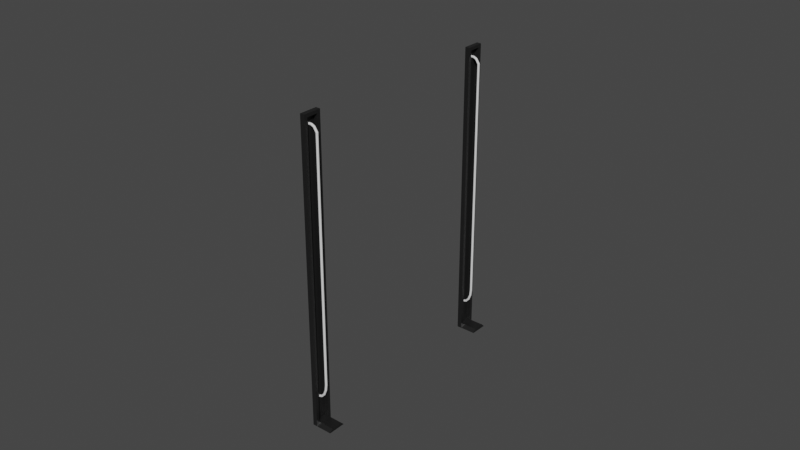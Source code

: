 # Source: NeonDoors.blend  (saved by Blender 2.82.7; exported with 4.5.12 LTS)
import bpy
from mathutils import Matrix  # noqa: F401  (used for matrix-valued properties, if any)

bpy.ops.wm.read_factory_settings(use_empty=True)
scene = bpy.context.scene
scene.name = 'Scene'

# ---- collections
col_collection = bpy.data.collections.new('Collection'); scene.collection.children.link(col_collection)

# ---- materials (node trees are filled in below, after node groups)
mat_neonbackplate = bpy.data.materials.new('NeonBackPlate')
mat_neonbackplate.use_transparent_shadow = False

# ---- material node trees
mat_neonbackplate.use_nodes = True; mat_neonbackplate.node_tree.nodes.clear()
_N = mat_neonbackplate.node_tree.nodes; _L = mat_neonbackplate.node_tree.links
n0 = _N.new('ShaderNodeOutputMaterial'); n0.name = 'Material Output'; n0.location = (300, 300)
n1 = _N.new('ShaderNodeBsdfPrincipled'); n1.name = 'Principled BSDF'; n1.location = (10, 300)
n1.distribution = 'GGX'
n1.subsurface_method = 'BURLEY'
n1.inputs[0].default_value = (0.01222, 0.01222, 0.01222, 1.0)
n1.inputs[2].default_value = 0.325
n1.inputs[3].default_value = 1.45
n1.inputs[27].default_value = (0.0, 0.0, 0.0, 1.0)
n1.inputs[28].default_value = 1.0
_L.new(n1.outputs[0], n0.inputs[0])
n0.is_active_output = True

# ---- world
world_world = bpy.data.worlds.new('World'); scene.world = world_world
world_world.use_nodes = True; world_world.node_tree.nodes.clear()
_N = world_world.node_tree.nodes; _L = world_world.node_tree.links
n0 = _N.new('ShaderNodeOutputWorld'); n0.name = 'World Output'; n0.location = (300, 300)
n1 = _N.new('ShaderNodeBackground'); n1.name = 'Background'; n1.location = (10, 300)
n1.inputs[0].default_value = (0.05088, 0.05088, 0.05088, 1.0)
_L.new(n1.outputs[0], n0.inputs[0])
n0.is_active_output = True
world_world.color = (0.05088, 0.05088, 0.05088)
world_world.use_sun_shadow = False
world_world.sun_shadow_jitter_overblur = 0.0

# ---- meshes
me_cube = bpy.data.meshes.new('Cube')
me_cube.from_pydata([(2.421e-08, 1.1, 0.0), (2.421e-08, 1.1, 3.35), (2.421e-08, 1.3, 0.0), (2.421e-08, 1.3, 3.35), (0.05, 1.136, 0.03638), (0.05, 1.136, 3.314), (0.05, 1.264, 0.03638), (0.05, 1.264, 3.314), (0.05, 1.3, 3.35), (0.05, 1.3, 0.0), (0.05, 1.1, 0.0), (0.05, 1.1, 3.35), (0.004384, 1.264, 3.314), (0.004384, 1.264, 0.03638), (0.004384, 1.136, 0.03638), (0.004384, 1.136, 3.314), (0.2275, 1.1, 0.0), (0.2275, 1.3, 0.0), (0.2275, 1.136, 0.03638), (0.2275, 1.264, 0.03638)], [], [(0, 1, 3, 2), (2, 3, 8, 9), (5, 4, 14, 15), (10, 11, 1, 0), (2, 9, 10, 0), (8, 3, 1, 11), (7, 6, 9, 8), (10, 9, 17, 16), (5, 7, 8, 11), (4, 5, 11, 10), (13, 12, 15, 14), (4, 6, 13, 14), (7, 5, 15, 12), (6, 7, 12, 13), (19, 18, 16, 17), (4, 10, 16, 18), (9, 6, 19, 17), (6, 4, 18, 19)])
_uv = me_cube.uv_layers.new(name='UVMap')
_uv.uv.foreach_set('vector', [0.375, 0.0, 0.625, 0.0, 0.625, 0.25, 0.375, 0.25, 0.375, 0.25, 0.625, 0.25, 0.625, 0.5, 0.375, 0.5, 0.6225, 0.7045, 0.3775, 0.7045, 0.3775, 0.7045, 0.6225, 0.7045, 0.375, 0.75, 0.625, 0.75, 0.625, 1.0, 0.375, 1.0, 0.125, 0.5, 0.375, 0.5, 0.375, 0.75, 0.125, 0.75, 0.625, 0.5, 0.875, 0.5, 0.875, 0.75, 0.625, 0.75, 0.6225, 0.5455, 0.3775, 0.5455, 0.375, 0.5, 0.625, 0.5, 0.375, 0.75, 0.375, 0.5, 0.375, 0.5, 0.375, 0.75, 0.6225, 0.7045, 0.6225, 0.5455, 0.625, 0.5, 0.625, 0.75, 0.3775, 0.7045, 0.6225, 0.7045, 0.625, 0.75, 0.375, 0.75, 0.3775, 0.5455, 0.6225, 0.5455, 0.6225, 0.7045, 0.3775, 0.7045, 0.3775, 0.7045, 0.3775, 0.5455, 0.3775, 0.5455, 0.3775, 0.7045, 0.6225, 0.5455, 0.6225, 0.7045, 0.6225, 0.7045, 0.6225, 0.5455, 0.3775, 0.5455, 0.6225, 0.5455, 0.6225, 0.5455, 0.3775, 0.5455, 0.3775, 0.5455, 0.3775, 0.7045, 0.375, 0.75, 0.375, 0.5, 0.3775, 0.7045, 0.375, 0.75, 0.375, 0.75, 0.3775, 0.7045, 0.375, 0.5, 0.3775, 0.5455, 0.3775, 0.5455, 0.375, 0.5, 0.3775, 0.5455, 0.3775, 0.7045, 0.3775, 0.7045, 0.3775, 0.5455])
me_cube.materials.append(mat_neonbackplate)
me_cube.use_remesh_fix_poles = True
me_cube.use_remesh_preserve_attributes = False
me_cube.use_mirror_vertex_groups = False
me_cube.update()

# ---- curves / text
cu_vert_001 = bpy.data.curves.new('Vert.001', 'CURVE')
cu_vert_001.dimensions = '3D'
_sp = cu_vert_001.splines.new('POLY'); _sp.points.add(9)
_sp.points.foreach_set('co', [0.0, 1.2, 0.3, 0.0, 5e-05, 1.2, 0.3, 0.0, 0.0383, 1.2, 0.3132, 0.0, 0.07073, 1.2, 0.3508, 0.0, 0.09239, 1.2, 0.4071, 0.0, 0.1, 1.2, 0.4735, 0.0, 0.1, 1.2, 3.164, 0.0, 0.06813, 1.2, 3.212, 0.0, 0.03626, 1.2, 3.227, 0.0, 0.004384, 1.2, 3.227, 0.0])
_sp.order_v = 0
_sp.resolution_v = 0
_sp.use_endpoint_u = True
_sp.use_smooth = False
_sp = cu_vert_001.splines.new('POLY'); _sp.points.add(9)
_sp.points.foreach_set('co', [0.004384, -1.2, 3.227, 0.0, 0.03626, -1.2, 3.227, 0.0, 0.06813, -1.2, 3.212, 0.0, 0.1, -1.2, 3.164, 0.0, 0.1, -1.2, 0.4735, 0.0, 0.09239, -1.2, 0.4071, 0.0, 0.07073, -1.2, 0.3508, 0.0, 0.0383, -1.2, 0.3132, 0.0, 5e-05, -1.2, 0.3, 0.0, 0.0, -1.2, 0.3, 0.0])
_sp.order_v = 0
_sp.resolution_v = 0
_sp.use_endpoint_u = True
_sp.use_smooth = False
cu_vert_001.use_path_clamp = True
cu_vert_001.bevel_mode = 'OBJECT'
cu_vert_001.fill_mode = 'FULL'
cu_beziercircle = bpy.data.curves.new('BezierCircle', 'CURVE')
cu_beziercircle.dimensions = '3D'
_sp = cu_beziercircle.splines.new('BEZIER'); _sp.bezier_points.add(3)
_sp.bezier_points.foreach_set('co', [-1.0, 0.0, 0.0, 0.0, 1.0, 0.0, 1.0, 0.0, 0.0, 0.0, -1.0, 0.0])
_sp.bezier_points.foreach_set('handle_left', [-1.0, -0.5521, 0.0, -0.5521, 1.0, 0.0, 1.0, 0.5521, 0.0, 0.5521, -1.0, 0.0])
_sp.bezier_points.foreach_set('handle_right', [-1.0, 0.5521, 0.0, 0.5521, 1.0, 0.0, 1.0, -0.5521, 0.0, -0.5521, -1.0, 0.0])
for _p, _l, _r in zip(_sp.bezier_points, ['AUTO', 'AUTO', 'AUTO', 'AUTO'], ['AUTO', 'AUTO', 'AUTO', 'AUTO']): _p.handle_left_type = _l; _p.handle_right_type = _r
_sp.order_u = 0
_sp.order_v = 0
_sp.use_cyclic_u = True
cu_beziercircle.use_path = True
cu_beziercircle.use_path_clamp = True
cu_beziercircle.fill_mode = 'FULL'

# ---- objects
ob_vert_001 = bpy.data.objects.new('Vert.001', cu_vert_001)
ob_beziercircle = bpy.data.objects.new('BezierCircle', cu_beziercircle)
ob_cube = bpy.data.objects.new('Cube', me_cube)

# ---- transforms, parenting, visibility, modifiers, constraints
ob_vert_001.location = (0.0, 0.0, 0.0)
ob_vert_001.lineart.crease_threshold = 0.0
ob_beziercircle.location = (0.0, 0.0, 0.0)
ob_beziercircle.scale = (0.0125, 0.0125, 0.0125)
ob_beziercircle.lineart.crease_threshold = 0.0
ob_cube.location = (0.0, 0.0, 0.0)
ob_cube.lineart.crease_threshold = 0.0
_m = ob_cube.modifiers.new('Mirror', 'MIRROR')
_m.use_axis = (False, True, False)
cu_vert_001.bevel_object = ob_beziercircle

# ---- collection membership
col_collection.objects.link(ob_vert_001)
col_collection.objects.link(ob_beziercircle)
col_collection.objects.link(ob_cube)

# ---- scene / render settings (as saved in the file)
scene.frame_start = 1; scene.frame_end = 250; scene.frame_set(1)
scene.render.engine = 'BLENDER_EEVEE_NEXT'
scene.cycles.use_denoising = False
scene.cycles.samples = 128
scene.cycles.sampling_pattern = 'TABULATED_SOBOL'
scene.cycles.use_adaptive_sampling = False
scene.cycles.use_light_tree = False
scene.view_settings.view_transform = 'Filmic'
bpy.context.view_layer.update()

# ---- added for rendering (the .blend has no active camera and no usable light): camera, sun
cam_auto = bpy.data.cameras.new('AutoCamera')
cam_auto.lens = 50.0
cam_auto.sensor_width = 36.0
cam_auto.clip_end = 1000.0
ob_auto_camera = bpy.data.objects.new('AutoCamera', cam_auto)
scene.collection.objects.link(ob_auto_camera)
ob_auto_camera.location = (6.46286, -7.69544, 6.89356)
ob_auto_camera.rotation_euler = (1.09748, -7.21219e-08, 0.694738)
scene.camera = ob_auto_camera
light_auto_sun = bpy.data.lights.new('AutoSun', 'SUN')
light_auto_sun.energy = 3.0
light_auto_sun.angle = 0.0523599
ob_auto_sun = bpy.data.objects.new('AutoSun', light_auto_sun)
scene.collection.objects.link(ob_auto_sun)
ob_auto_sun.rotation_euler = (0.872665, 0.174533, 0.523599)
bpy.context.view_layer.update()
